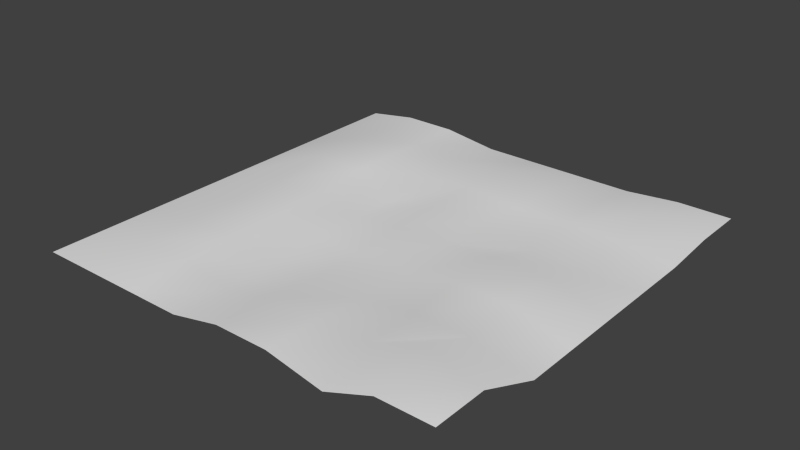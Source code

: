 # Source: ground.blend  (saved by Blender 2.72.0; exported with 4.5.12 LTS)
import bpy
from mathutils import Matrix  # noqa: F401  (used for matrix-valued properties, if any)

bpy.ops.wm.read_factory_settings(use_empty=True)
scene = bpy.context.scene
scene.name = 'Scene'

# ---- collections
col_collection_1 = bpy.data.collections.new('Collection 1'); scene.collection.children.link(col_collection_1)

# ---- materials (node trees are filled in below, after node groups)
mat_material_001 = bpy.data.materials.new('Material.001')
mat_material_001.alpha_threshold = 0.0
mat_material_001.use_transparent_shadow = False
mat_material_001.roughness = 0.5

# ---- material node trees

# ---- world
world_world = bpy.data.worlds.new('World'); scene.world = world_world
world_world.color = (0.05088, 0.05088, 0.05088)
world_world.use_sun_shadow = False
world_world.sun_shadow_jitter_overblur = 0.0
world_world.cycles.sampling_method = 'MANUAL'
world_world.cycles.sample_map_resolution = 256

# ---- meshes
me_plane = bpy.data.meshes.new('Plane')
me_plane.from_pydata([(-1.47, -1.475, -0.01363), (1.416, -1.448, 0.08621), (-1.47, 1.471, -0.01363), (1.476, 1.471, 0.01916), (-1.47, -0.002185, -0.01363), (-0.03296, -1.459, 0.04678), (1.476, -0.002185, -0.01363), (0.003273, 1.471, -0.01363), (-0.03559, 0.01517, 0.05116), (-1.47, -0.7387, -0.01363), (0.7398, -1.475, -0.01363), (1.476, 0.7343, -0.01363), (-0.7202, 1.432, 0.05847), (-1.47, 0.7343, -0.01363), (-0.7332, -1.475, -0.01363), (1.476, -0.7387, -0.01363), (0.7398, 1.471, -0.01363), (0.00962, 0.6791, 0.0873), (-0.01625, -0.7299, 0.01892), (-0.6845, 0.03903, 0.07031), (0.672, 0.03072, 0.07201), (0.7103, 0.7486, 0.02364), (-0.7012, 0.7848, 0.08935), (-0.7162, -0.717, 0.03394), (0.6978, -0.7199, 0.0564), (-1.47, -1.107, -0.01363), (1.048, -1.448, 0.08621), (1.476, 1.103, 0.01916), (-1.088, 1.432, 0.05847), (-1.47, 0.3661, -0.01363), (-0.365, -1.475, -0.01363), (1.476, -0.3704, -0.01363), (0.3715, 1.471, -0.01363), (0.00962, 1.047, 0.0873), (-0.01625, -0.3617, 0.01892), (-1.083, 0.02192, 0.0392), (0.3327, 0.01517, 0.05116), (-1.47, -0.3704, -0.01363), (0.3353, -1.459, 0.04678), (1.476, 0.3661, -0.01363), (-0.365, 1.471, -0.01363), (-1.47, 1.103, -0.01363), (-1.101, -1.475, -0.01363), (1.416, -1.08, 0.08621), (1.108, 1.471, 0.01916), (-0.03559, 0.3834, 0.05116), (-0.03296, -1.091, 0.04678), (-0.3352, 0.01493, 0.01748), (1.04, 0.03072, 0.07201), (0.7103, 1.117, 0.02364), (0.7398, 0.3661, -0.01363), (0.3827, 0.7077, 0.03733), (1.079, 0.7486, 0.02364), (-0.7202, 1.064, 0.05847), (-0.7012, 0.4166, 0.08935), (-1.069, 0.7848, 0.08935), (-0.3698, 0.7058, 0.03633), (-0.6845, -0.3292, 0.07031), (-0.7162, -1.085, 0.03394), (-1.084, -0.717, 0.03394), (-0.365, -0.7387, -0.01363), (0.672, -0.3375, 0.07201), (0.6978, -1.088, 0.0564), (0.352, -0.7299, 0.01892), (1.066, -0.7199, 0.0564), (1.079, 1.117, 0.05644), (-0.3698, 1.074, 0.03633), (-0.3352, -0.3533, 0.01748), (1.04, -0.3375, 0.07201), (0.3827, 1.076, 0.03733), (0.3327, 0.3834, 0.05116), (1.108, 0.3661, -0.01363), (-1.088, 1.064, 0.05847), (-1.069, 0.4166, 0.08935), (-0.365, 0.3661, -0.01363), (-1.083, -0.3463, 0.0392), (-1.084, -1.085, 0.03394), (-0.365, -1.107, -0.01363), (0.352, -0.3617, 0.01892), (0.3353, -1.091, 0.04678), (1.006, -1.061, 0.1562)], [], [(65, 27, 3, 44), (66, 33, 7, 40), (67, 34, 8, 47), (68, 31, 6, 48), (69, 49, 16, 32), (70, 50, 21, 51), (71, 39, 11, 52), (72, 53, 12, 28), (73, 54, 22, 55), (74, 45, 17, 56), (75, 57, 19, 35), (76, 58, 23, 59), (77, 46, 18, 60), (78, 61, 20, 36), (79, 62, 24, 63), (80, 43, 15, 64), (49, 65, 44, 16), (21, 52, 65, 49), (52, 11, 27, 65), (53, 66, 40, 12), (22, 56, 66, 53), (56, 17, 33, 66), (57, 67, 47, 19), (23, 60, 67, 57), (60, 18, 34, 67), (61, 68, 48, 20), (24, 64, 68, 61), (64, 15, 31, 68), (33, 69, 32, 7), (17, 51, 69, 33), (51, 21, 49, 69), (45, 70, 51, 17), (8, 36, 70, 45), (36, 20, 50, 70), (50, 71, 52, 21), (20, 48, 71, 50), (48, 6, 39, 71), (41, 72, 28, 2), (13, 55, 72, 41), (55, 22, 53, 72), (29, 73, 55, 13), (4, 35, 73, 29), (35, 19, 54, 73), (54, 74, 56, 22), (19, 47, 74, 54), (47, 8, 45, 74), (37, 75, 35, 4), (9, 59, 75, 37), (59, 23, 57, 75), (25, 76, 59, 9), (0, 42, 76, 25), (42, 14, 58, 76), (58, 77, 60, 23), (14, 30, 77, 58), (30, 5, 46, 77), (34, 78, 36, 8), (18, 63, 78, 34), (63, 24, 61, 78), (46, 79, 63, 18), (5, 38, 79, 46), (38, 10, 62, 79), (62, 80, 64, 24), (10, 26, 80, 62), (26, 1, 43, 80)])
me_plane.polygons.foreach_set('use_smooth', [True] * 64)
_uv = me_plane.uv_layers.new(name='UVMap')
_uv.uv.foreach_set('vector', [0.863, 0.8794, 0.9968, 0.8745, 0.997, 0.9984, 0.8731, 0.9986, 0.3748, 0.8643, 0.5028, 0.8535, 0.5009, 0.9988, 0.3774, 0.9994, 0.3848, 0.3837, 0.4927, 0.3802, 0.4871, 0.5077, 0.3857, 0.5082, 0.8495, 0.3885, 0.9985, 0.3791, 0.9971, 0.5028, 0.8487, 0.5113, 0.6284, 0.865, 0.7389, 0.8793, 0.7483, 0.9995, 0.6244, 0.999, 0.6119, 0.6313, 0.7502, 0.6271, 0.7394, 0.7553, 0.6292, 0.7409, 0.8732, 0.6265, 0.9971, 0.6264, 0.9973, 0.7502, 0.8631, 0.7557, 0.1317, 0.861, 0.2558, 0.861, 0.2557, 0.985, 0.1319, 0.9849, 0.1382, 0.6444, 0.2608, 0.6439, 0.2616, 0.7666, 0.1389, 0.7669, 0.3762, 0.6252, 0.4877, 0.6316, 0.5031, 0.7312, 0.3743, 0.7395, 0.1317, 0.3873, 0.2659, 0.3931, 0.2663, 0.5168, 0.1317, 0.5114, 0.1306, 0.1389, 0.2539, 0.1385, 0.2548, 0.2621, 0.1308, 0.2626, 0.3728, 0.1295, 0.4863, 0.1339, 0.4921, 0.2558, 0.3741, 0.2533, 0.6168, 0.3795, 0.7258, 0.3881, 0.7258, 0.5118, 0.6114, 0.507, 0.6103, 0.1331, 0.7333, 0.1325, 0.7344, 0.2581, 0.6164, 0.2554, 0.8399, 0.1431, 0.9764, 0.1376, 0.9999, 0.2558, 0.86, 0.26, 0.7389, 0.8793, 0.863, 0.8794, 0.8731, 0.9986, 0.7483, 0.9995, 0.7394, 0.7553, 0.8631, 0.7557, 0.863, 0.8794, 0.7389, 0.8793, 0.8631, 0.7557, 0.9973, 0.7502, 0.9968, 0.8745, 0.863, 0.8794, 0.2558, 0.861, 0.3748, 0.8643, 0.3774, 0.9994, 0.2557, 0.985, 0.2616, 0.7666, 0.3743, 0.7395, 0.3748, 0.8643, 0.2558, 0.861, 0.3743, 0.7395, 0.5031, 0.7312, 0.5028, 0.8535, 0.3748, 0.8643, 0.2659, 0.3931, 0.3848, 0.3837, 0.3857, 0.5082, 0.2663, 0.5168, 0.2548, 0.2621, 0.3741, 0.2533, 0.3848, 0.3837, 0.2659, 0.3931, 0.3741, 0.2533, 0.4921, 0.2558, 0.4927, 0.3802, 0.3848, 0.3837, 0.7258, 0.3881, 0.8495, 0.3885, 0.8487, 0.5113, 0.7258, 0.5118, 0.7344, 0.2581, 0.86, 0.26, 0.8495, 0.3885, 0.7258, 0.3881, 0.86, 0.26, 0.9999, 0.2558, 0.9985, 0.3791, 0.8495, 0.3885, 0.5028, 0.8535, 0.6284, 0.865, 0.6244, 0.999, 0.5009, 0.9988, 0.5031, 0.7312, 0.6292, 0.7409, 0.6284, 0.865, 0.5028, 0.8535, 0.6292, 0.7409, 0.7394, 0.7553, 0.7389, 0.8793, 0.6284, 0.865, 0.4877, 0.6316, 0.6119, 0.6313, 0.6292, 0.7409, 0.5031, 0.7312, 0.4871, 0.5077, 0.6114, 0.507, 0.6119, 0.6313, 0.4877, 0.6316, 0.6114, 0.507, 0.7258, 0.5118, 0.7502, 0.6271, 0.6119, 0.6313, 0.7502, 0.6271, 0.8732, 0.6265, 0.8631, 0.7557, 0.7394, 0.7553, 0.7258, 0.5118, 0.8487, 0.5113, 0.8732, 0.6265, 0.7502, 0.6271, 0.8487, 0.5113, 0.9971, 0.5028, 0.9971, 0.6264, 0.8732, 0.6265, 0.001185, 0.8745, 0.1317, 0.861, 0.1319, 0.9849, 0.001538, 0.9982, 0.0004198, 0.751, 0.1389, 0.7669, 0.1317, 0.861, 0.001185, 0.8745, 0.1389, 0.7669, 0.2616, 0.7666, 0.2558, 0.861, 0.1317, 0.861, 0.0002055, 0.627, 0.1382, 0.6444, 0.1389, 0.7669, 0.0004198, 0.751, 0.0002033, 0.5033, 0.1317, 0.5114, 0.1382, 0.6444, 0.0002055, 0.627, 0.1317, 0.5114, 0.2663, 0.5168, 0.2608, 0.6439, 0.1382, 0.6444, 0.2608, 0.6439, 0.3762, 0.6252, 0.3743, 0.7395, 0.2616, 0.7666, 0.2663, 0.5168, 0.3857, 0.5082, 0.3762, 0.6252, 0.2608, 0.6439, 0.3857, 0.5082, 0.4871, 0.5077, 0.4877, 0.6316, 0.3762, 0.6252, 0.000137, 0.3793, 0.1317, 0.3873, 0.1317, 0.5114, 0.0002033, 0.5033, 9.996e-05, 0.2552, 0.1308, 0.2626, 0.1317, 0.3873, 0.000137, 0.3793, 0.1308, 0.2626, 0.2548, 0.2621, 0.2659, 0.3931, 0.1317, 0.3873, 0.0002793, 0.1312, 0.1306, 0.1389, 0.1308, 0.2626, 9.996e-05, 0.2552, 0.0001013, 0.007305, 0.1239, 0.007127, 0.1306, 0.1389, 0.0002793, 0.1312, 0.1239, 0.007127, 0.2479, 0.00657, 0.2539, 0.1385, 0.1306, 0.1389, 0.2539, 0.1385, 0.3728, 0.1295, 0.3741, 0.2533, 0.2548, 0.2621, 0.2479, 0.00657, 0.3718, 0.005626, 0.3728, 0.1295, 0.2539, 0.1385, 0.3718, 0.005626, 0.4853, 0.01015, 0.4863, 0.1339, 0.3728, 0.1295, 0.4927, 0.3802, 0.6168, 0.3795, 0.6114, 0.507, 0.4871, 0.5077, 0.4921, 0.2558, 0.6164, 0.2554, 0.6168, 0.3795, 0.4927, 0.3802, 0.6164, 0.2554, 0.7344, 0.2581, 0.7258, 0.3881, 0.6168, 0.3795, 0.4863, 0.1339, 0.6103, 0.1331, 0.6164, 0.2554, 0.4921, 0.2558, 0.4853, 0.01015, 0.6091, 0.009229, 0.6103, 0.1331, 0.4863, 0.1339, 0.6091, 0.009229, 0.7461, 9.996e-05, 0.7333, 0.1325, 0.6103, 0.1331, 0.7333, 0.1325, 0.8399, 0.1431, 0.86, 0.26, 0.7344, 0.2581, 0.7461, 9.996e-05, 0.8534, 0.01404, 0.8399, 0.1431, 0.7333, 0.1325, 0.8534, 0.01404, 0.9766, 0.01433, 0.9764, 0.1376, 0.8399, 0.1431])
me_plane.materials.append(mat_material_001)
me_plane.use_remesh_preserve_volume = False
me_plane.use_remesh_preserve_attributes = False
me_plane.use_mirror_vertex_groups = False
me_plane.update()

# ---- objects
ob_plane = bpy.data.objects.new('Plane', me_plane)

# ---- transforms, parenting, visibility, modifiers, constraints
ob_plane.location = (0.0, 0.0, 0.0)
ob_plane.scale = (12.45, 12.45, 12.45)
ob_plane.lineart.crease_threshold = 0.0

# ---- collection membership
col_collection_1.objects.link(ob_plane)

# ---- scene / render settings (as saved in the file)
scene.frame_start = 1; scene.frame_end = 250; scene.frame_set(1)
scene.render.engine = 'BLENDER_EEVEE_NEXT'
scene.render.resolution_percentage = 50
scene.render.dither_intensity = 0.0
scene.cycles.use_denoising = False
scene.cycles.samples = 10
scene.cycles.sampling_pattern = 'TABULATED_SOBOL'
scene.cycles.light_sampling_threshold = 0.0
scene.cycles.use_adaptive_sampling = False
scene.cycles.use_light_tree = False
scene.cycles.blur_glossy = 0.0
scene.cycles.pixel_filter_type = 'GAUSSIAN'
scene.cycles.sample_clamp_indirect = 0.0
scene.view_settings.view_transform = 'Standard'
bpy.context.view_layer.update()

# ---- added for rendering (the .blend has no active camera and no usable light): camera, sun
cam_auto = bpy.data.cameras.new('AutoCamera')
cam_auto.lens = 50.0
cam_auto.sensor_width = 36.0
cam_auto.clip_end = 1000.0
ob_auto_camera = bpy.data.objects.new('AutoCamera', cam_auto)
scene.collection.objects.link(ob_auto_camera)
ob_auto_camera.location = (48.0584, -57.6484, 39.3016)
ob_auto_camera.rotation_euler = (1.09748, -7.21219e-08, 0.694738)
scene.camera = ob_auto_camera
light_auto_sun = bpy.data.lights.new('AutoSun', 'SUN')
light_auto_sun.energy = 3.0
light_auto_sun.angle = 0.0523599
ob_auto_sun = bpy.data.objects.new('AutoSun', light_auto_sun)
scene.collection.objects.link(ob_auto_sun)
ob_auto_sun.rotation_euler = (0.872665, 0.174533, 0.523599)
bpy.context.view_layer.update()

